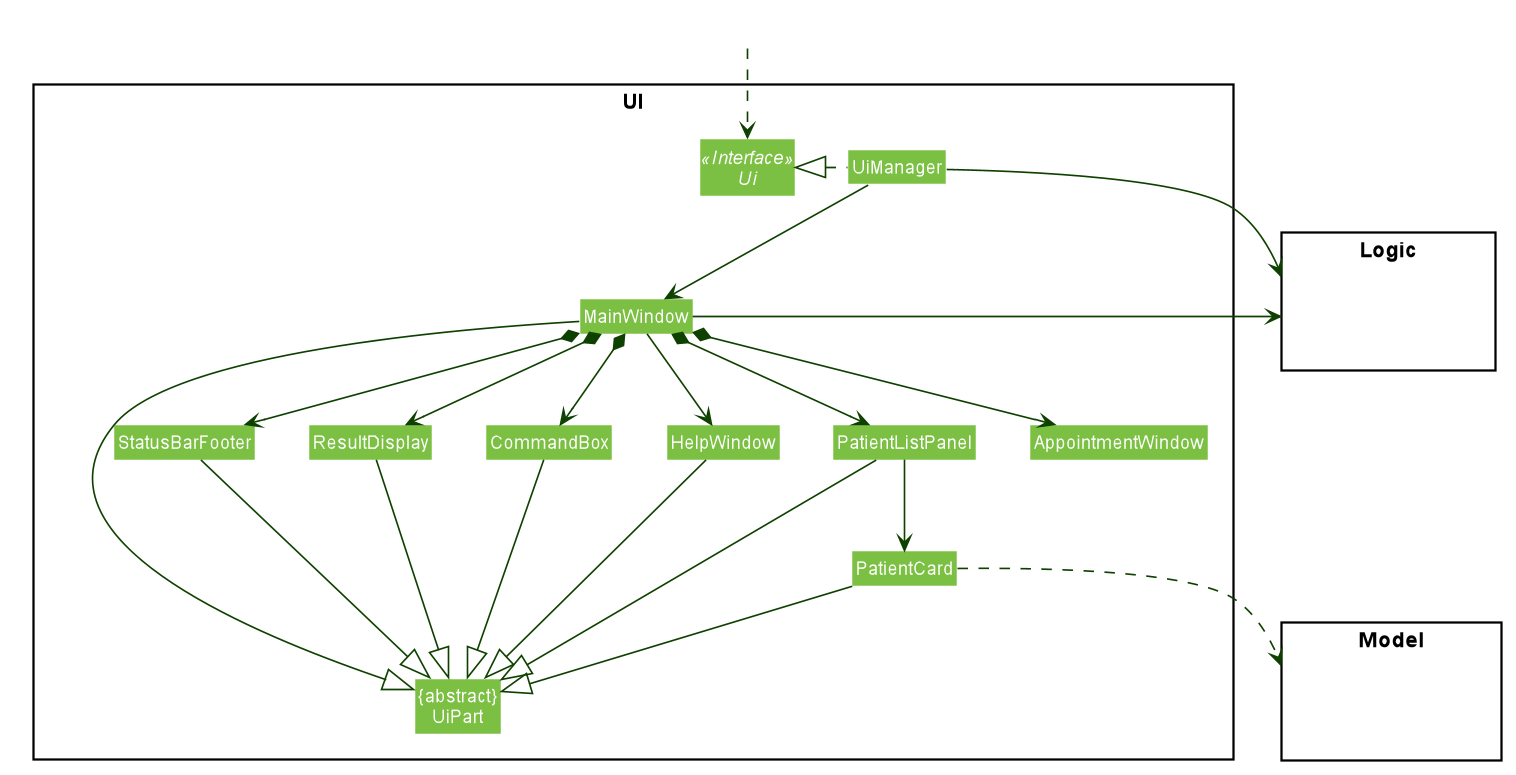

The diagram above was rendered by PlantUML. Its source (embedded in the PNG):
@startuml








skinparam BackgroundColor #FFFFFFF

skinparam Shadowing false

skinparam Class {
    FontColor #FFFFFF
    BorderThickness 1
    BorderColor #FFFFFF
    StereotypeFontColor #FFFFFF
    FontName Arial
}

skinparam Actor {
    BorderColor #000000
    Color #000000
    FontName Arial
}

skinparam Sequence {
    MessageAlign center
    BoxFontSize 15
    BoxPadding 0
    BoxFontColor #FFFFFF
    FontName Arial
}

skinparam Participant {
    FontColor #FFFFFFF
    Padding 20
}

skinparam MinClassWidth 50
skinparam ParticipantPadding 10
skinparam Shadowing false
skinparam DefaultTextAlignment center
skinparam packageStyle Rectangle

hide footbox
hide members
hide circle
skinparam arrowThickness 1.1
skinparam arrowColor #0E4100
skinparam classBackgroundColor #7bc043

package UI <<Rectangle>>{
Interface Ui <<Interface>>
Class "{abstract}\nUiPart" as UiPart
Class UiManager
Class MainWindow
Class HelpWindow
Class ResultDisplay
Class PatientListPanel
Class AppointmentWindow
Class PatientCard
Class StatusBarFooter
Class CommandBox
}

package Model <<Rectangle>> {
Class HiddenModel #FFFFFF
}

package Logic <<Rectangle>> {
Class HiddenLogic #FFFFFF
}

Class HiddenOutside #FFFFFF
HiddenOutside ..> Ui

UiManager .left.|> Ui
UiManager -down-> MainWindow
MainWindow --> HelpWindow
MainWindow *-down-> CommandBox
MainWindow *-down-> ResultDisplay
MainWindow *-down-> PatientListPanel
MainWindow *-down-> StatusBarFooter
MainWindow *-down-> AppointmentWindow

PatientListPanel -down-> PatientCard

MainWindow -left-|> UiPart

ResultDisplay --|> UiPart
CommandBox --|> UiPart
PatientListPanel --|> UiPart
PatientCard --|> UiPart
StatusBarFooter --|> UiPart
HelpWindow -down-|> UiPart

PatientCard ..> Model
UiManager -right-> Logic
MainWindow -left-> Logic

PatientListPanel -[hidden]left- HelpWindow
HelpWindow -[hidden]left- CommandBox
CommandBox -[hidden]left- ResultDisplay
ResultDisplay -[hidden]left- StatusBarFooter

MainWindow -[hidden]-|> UiPart
@enduml